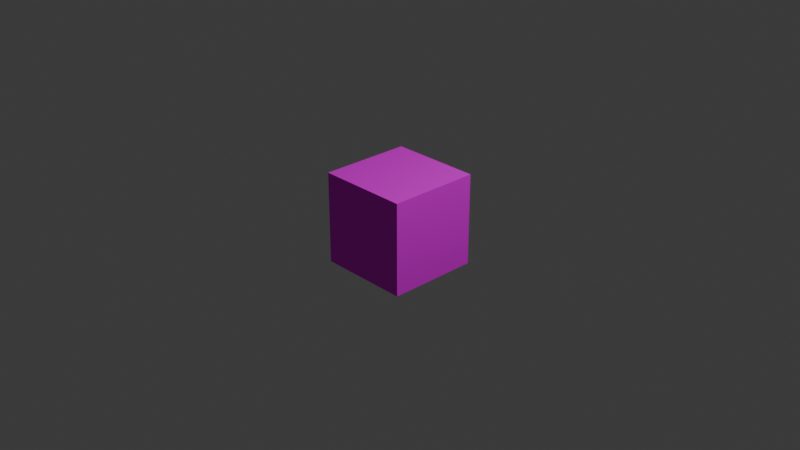 # Source: player.blend  (saved by Blender 4.1.24; exported with 4.5.12 LTS)
import bpy
from mathutils import Matrix  # noqa: F401  (used for matrix-valued properties, if any)

bpy.ops.wm.read_factory_settings(use_empty=True)
scene = bpy.context.scene
scene.name = 'Scene'

# ---- collections
col_collection = bpy.data.collections.new('Collection'); scene.collection.children.link(col_collection)

# ---- images (referenced by path relative to the original .blend; pixels are not part of the script)
import os
ASSET_DIR = os.environ.get("B2B_ASSET_DIR", "")  # directory of the original .blend (textures are referenced by path, not embedded)
HERE = os.path.dirname(os.path.abspath(__file__))  # packed textures are extracted next to this script under _unpacked/

def load_image(name, relpath, width, height, colorspace="sRGB"):
    """Load a texture the original file referenced (path relative to the .blend, or extracted next to this script)."""
    p = next((c for c in (os.path.join(HERE, relpath), os.path.join(ASSET_DIR, relpath)) if relpath and os.path.exists(c)), "")
    if p:
        img = bpy.data.images.load(p, check_existing=True)
        img.name = name
    else:  # same state as the original file: an image datablock whose file is absent (Cycles renders it pink)
        img = bpy.data.images.new(name, width, height)
        img.source = "FILE"
        img.filepath = "//" + (relpath or name)
    img.colorspace_settings.name = colorspace
    return img
img_player_png = load_image('player.png', 'player.png', 1024, 1024, 'sRGB')

# ---- materials (node trees are filled in below, after node groups)
mat_m_89093247_78b4_d8b6_c182_b290ad1ea636 = bpy.data.materials.new('m_89093247-78b4-d8b6-c182-b290ad1ea636')
mat_m_89093247_78b4_d8b6_c182_b290ad1ea636.use_transparent_shadow = False
mat_m_89093247_78b4_d8b6_c182_b290ad1ea636.roughness = 1.0

# ---- material node trees
mat_m_89093247_78b4_d8b6_c182_b290ad1ea636.use_nodes = True; mat_m_89093247_78b4_d8b6_c182_b290ad1ea636.node_tree.nodes.clear()
_N = mat_m_89093247_78b4_d8b6_c182_b290ad1ea636.node_tree.nodes; _L = mat_m_89093247_78b4_d8b6_c182_b290ad1ea636.node_tree.links
n0 = _N.new('ShaderNodeBsdfPrincipled'); n0.name = 'プリンシプルBSDF'; n0.location = (0, 300)
n0.inputs[2].default_value = 1.0
n0.inputs[13].default_value = 0.0
n1 = _N.new('ShaderNodeOutputMaterial'); n1.name = 'マテリアル出力'; n1.location = (280, 300)
n2 = _N.new('ShaderNodeTexImage'); n2.name = '画像テクスチャ'; n2.location = (-480, 300)
n2.image = img_player_png
_L.new(n0.outputs[0], n1.inputs[0])
_L.new(n2.outputs[0], n0.inputs[0])
n1.is_active_output = True

# ---- world
world_world = bpy.data.worlds.new('World'); scene.world = world_world
world_world.use_nodes = True; world_world.node_tree.nodes.clear()
_N = world_world.node_tree.nodes; _L = world_world.node_tree.links
n0 = _N.new('ShaderNodeOutputWorld'); n0.name = 'World Output'; n0.location = (300, 300)
n1 = _N.new('ShaderNodeBackground'); n1.name = 'Background'; n1.location = (10, 300)
n1.inputs[0].default_value = (0.05088, 0.05088, 0.05088, 1.0)
_L.new(n1.outputs[0], n0.inputs[0])
n0.is_active_output = True
world_world.color = (0.05088, 0.05088, 0.05088)
world_world.use_sun_shadow = False
world_world.sun_shadow_jitter_overblur = 0.0

# ---- cameras
cam_camera = bpy.data.cameras.new('Camera')
cam_camera.clip_end = 100.0
cam_camera.ortho_scale = 7.314

# ---- lights
light_light = bpy.data.lights.new('Light', 'POINT')
light_light.transmission_factor = 0.0
light_light.energy = 1000.0
light_light.shadow_soft_size = 0.1
light_light.shadow_maximum_resolution = 0.006
light_light.use_absolute_resolution = True

# ---- meshes
me_cuboid = bpy.data.meshes.new('cuboid')
me_cuboid.from_pydata([(0.5, 0.5, 0.5), (0.5, 0.5, -0.5), (0.5, -0.5, 0.5), (0.5, -0.5, -0.5), (-0.5, 0.5, 0.5), (-0.5, 0.5, -0.5), (-0.5, -0.5, 0.5), (-0.5, -0.5, -0.5)], [], [(1, 0, 2, 3), (6, 4, 5, 7), (4, 0, 1, 5), (3, 2, 6, 7), (2, 0, 4, 6), (5, 1, 3, 7)])
_uv = me_cuboid.uv_layers.new(name='UVMap')
_uv.uv.foreach_set('vector', [0.25, 1.0, 0.0, 1.0, 0.0, 0.75, 0.25, 0.75, 0.25, 0.4844, 0.25, 0.7344, 0.0, 0.7344, 0.0, 0.4844, 0.2656, 0.75, 0.5156, 0.75, 0.5156, 1.0, 0.2656, 1.0, 0.5156, 0.4844, 0.5156, 0.7344, 0.2656, 0.7344, 0.2656, 0.4844, 0.25, 0.2188, 0.25, 0.4688, 0.0, 0.4688, 0.0, 0.2188, 0.7812, 1.0, 0.5312, 1.0, 0.5312, 0.75, 0.7812, 0.75])
me_cuboid.materials.append(mat_m_89093247_78b4_d8b6_c182_b290ad1ea636)
me_cuboid.update()
me_cuboid.normals_split_custom_set([tuple(v) for v in zip(*[iter([1.0, 0.0, 0.0, 1.0, 0.0, 0.0, 1.0, 0.0, 0.0, 1.0, 0.0, 0.0, -1.0, 0.0, 0.0, -1.0, 0.0, 0.0, -1.0, 0.0, 0.0, -1.0, 0.0, 0.0, 0.0, 1.0, 0.0, 0.0, 1.0, 0.0, 0.0, 1.0, 0.0, 0.0, 1.0, 0.0, 0.0, -1.0, 0.0, 0.0, -1.0, 0.0, 0.0, -1.0, 0.0, 0.0, -1.0, 0.0, 0.0, 0.0, 1.0, 0.0, 0.0, 1.0, 0.0, 0.0, 1.0, 0.0, 0.0, 1.0, 0.0, 0.0, -1.0, 0.0, 0.0, -1.0, 0.0, 0.0, -1.0, 0.0, 0.0, -1.0])] * 3)])

# ---- objects
ob_light = bpy.data.objects.new('Light', light_light)
ob_camera = bpy.data.objects.new('Camera', cam_camera)
ob_cuboid = bpy.data.objects.new('cuboid', me_cuboid)

# ---- transforms, parenting, visibility, modifiers, constraints
ob_light.location = (4.076, 1.005, 5.904)
ob_light.rotation_euler = (0.6503, 0.05522, 1.866)
ob_light.lock_rotations_4d = False
ob_light.empty_display_type = 'ARROWS'
ob_light.color = (0.0, 0.0, 0.0, 0.0)
ob_light.lineart.crease_threshold = 0.0
ob_camera.location = (7.359, -6.926, 4.958)
ob_camera.rotation_euler = (1.109, 0.0, 0.8149)
ob_camera.lock_rotations_4d = False
ob_camera.empty_display_type = 'ARROWS'
ob_camera.color = (0.0, 0.0, 0.0, 0.0)
ob_camera.display_type = 'WIRE'
ob_camera.lineart.crease_threshold = 0.0
ob_cuboid.location = (0.0, 0.0, 0.0)
ob_cuboid.rotation_euler = (1.571, -0.0, 0.0)

# ---- collection membership
col_collection.objects.link(ob_light)
col_collection.objects.link(ob_camera)
col_collection.objects.link(ob_cuboid)

# ---- scene / render settings (as saved in the file)
scene.camera = ob_camera
scene.frame_start = 1; scene.frame_end = 250; scene.frame_set(1)
scene.render.engine = 'BLENDER_EEVEE_NEXT'
scene.cycles.sampling_pattern = 'TABULATED_SOBOL'
scene.eevee.ray_tracing_options.trace_max_roughness = 0.0
bpy.context.view_layer.update()
